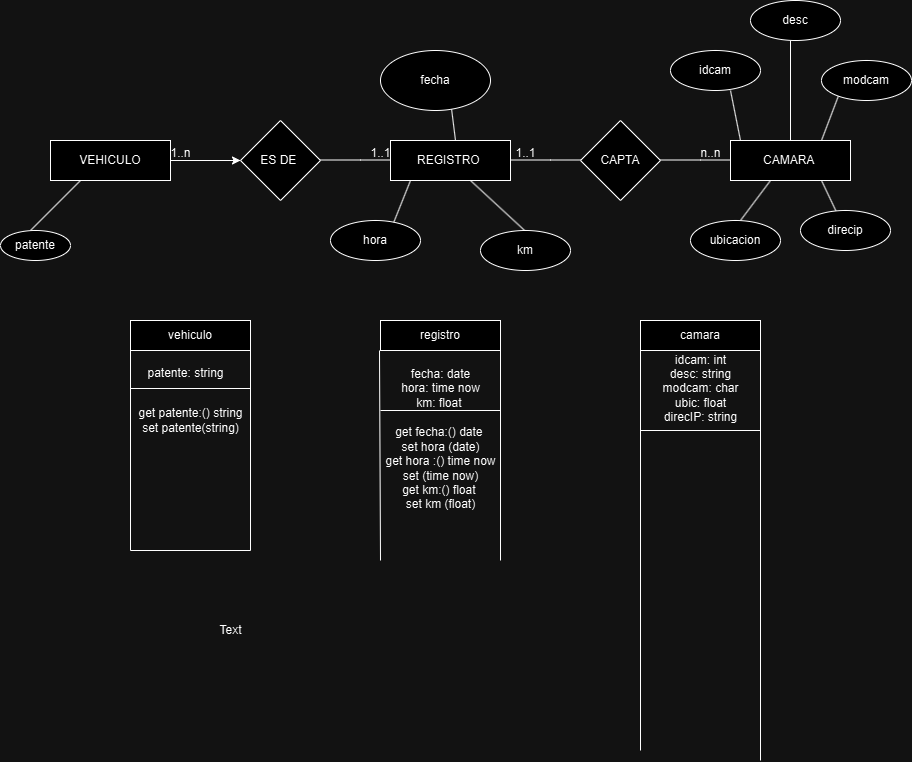

The diagram above was exported from draw.io. Its source (the exported page's mxGraphModel, read from the mxfile embedded in the PNG):
<mxGraphModel dx="880" dy="468" grid="1" gridSize="10" guides="1" tooltips="1" connect="1" arrows="1" fold="1" page="1" pageScale="1" pageWidth="827" pageHeight="1169" math="0" shadow="0">
  <root>
    <mxCell id="0" />
    <mxCell id="1" parent="0" />
    <mxCell id="IxXc_e93iO5jp_bAwM6e-38" value="" style="edgeStyle=orthogonalEdgeStyle;rounded=0;orthogonalLoop=1;jettySize=auto;html=1;" parent="1" source="IxXc_e93iO5jp_bAwM6e-1" target="IxXc_e93iO5jp_bAwM6e-8" edge="1">
      <mxGeometry relative="1" as="geometry" />
    </mxCell>
    <mxCell id="IxXc_e93iO5jp_bAwM6e-1" value="&lt;font style=&quot;vertical-align: inherit;&quot;&gt;&lt;font style=&quot;vertical-align: inherit;&quot;&gt;VEHICULO&lt;/font&gt;&lt;/font&gt;" style="rounded=0;whiteSpace=wrap;html=1;" parent="1" vertex="1">
      <mxGeometry x="470" y="160" width="120" height="40" as="geometry" />
    </mxCell>
    <mxCell id="IxXc_e93iO5jp_bAwM6e-2" value="REGISTRO&amp;nbsp;" style="rounded=0;whiteSpace=wrap;html=1;" parent="1" vertex="1">
      <mxGeometry x="810" y="160" width="120" height="40" as="geometry" />
    </mxCell>
    <mxCell id="IxXc_e93iO5jp_bAwM6e-3" value="CAMARA&amp;nbsp;" style="rounded=0;whiteSpace=wrap;html=1;" parent="1" vertex="1">
      <mxGeometry x="1150" y="160" width="120" height="40" as="geometry" />
    </mxCell>
    <mxCell id="IxXc_e93iO5jp_bAwM6e-4" value="" style="endArrow=none;html=1;rounded=0;exitX=1;exitY=0.5;exitDx=0;exitDy=0;" parent="1" source="IxXc_e93iO5jp_bAwM6e-1" edge="1">
      <mxGeometry width="50" height="50" relative="1" as="geometry">
        <mxPoint x="590" y="205" as="sourcePoint" />
        <mxPoint x="660" y="180" as="targetPoint" />
        <Array as="points">
          <mxPoint x="630" y="180" />
        </Array>
      </mxGeometry>
    </mxCell>
    <mxCell id="IxXc_e93iO5jp_bAwM6e-5" value="" style="endArrow=none;html=1;rounded=0;exitX=1;exitY=0.5;exitDx=0;exitDy=0;" parent="1" edge="1">
      <mxGeometry width="50" height="50" relative="1" as="geometry">
        <mxPoint x="740" y="179.5" as="sourcePoint" />
        <mxPoint x="810" y="179.5" as="targetPoint" />
        <Array as="points">
          <mxPoint x="780" y="179.5" />
        </Array>
      </mxGeometry>
    </mxCell>
    <mxCell id="IxXc_e93iO5jp_bAwM6e-6" value="" style="endArrow=none;html=1;rounded=0;exitX=1;exitY=0.5;exitDx=0;exitDy=0;" parent="1" edge="1">
      <mxGeometry width="50" height="50" relative="1" as="geometry">
        <mxPoint x="930" y="179.5" as="sourcePoint" />
        <mxPoint x="1000" y="179.5" as="targetPoint" />
        <Array as="points">
          <mxPoint x="970" y="179.5" />
        </Array>
      </mxGeometry>
    </mxCell>
    <mxCell id="IxXc_e93iO5jp_bAwM6e-7" value="" style="endArrow=none;html=1;rounded=0;exitX=1;exitY=0.5;exitDx=0;exitDy=0;" parent="1" edge="1">
      <mxGeometry width="50" height="50" relative="1" as="geometry">
        <mxPoint x="1080" y="179.5" as="sourcePoint" />
        <mxPoint x="1150" y="179.5" as="targetPoint" />
        <Array as="points">
          <mxPoint x="1120" y="179.5" />
        </Array>
      </mxGeometry>
    </mxCell>
    <mxCell id="IxXc_e93iO5jp_bAwM6e-8" value="ES DE&amp;nbsp;" style="rhombus;whiteSpace=wrap;html=1;" parent="1" vertex="1">
      <mxGeometry x="660" y="140" width="80" height="80" as="geometry" />
    </mxCell>
    <mxCell id="IxXc_e93iO5jp_bAwM6e-9" value="CAPTA" style="rhombus;whiteSpace=wrap;html=1;" parent="1" vertex="1">
      <mxGeometry x="1000" y="140" width="80" height="80" as="geometry" />
    </mxCell>
    <mxCell id="IxXc_e93iO5jp_bAwM6e-12" value="" style="endArrow=none;html=1;rounded=0;" parent="1" edge="1">
      <mxGeometry width="50" height="50" relative="1" as="geometry">
        <mxPoint x="450" y="250" as="sourcePoint" />
        <mxPoint x="500" y="200" as="targetPoint" />
      </mxGeometry>
    </mxCell>
    <mxCell id="IxXc_e93iO5jp_bAwM6e-14" value="" style="endArrow=none;html=1;rounded=0;" parent="1" edge="1">
      <mxGeometry width="50" height="50" relative="1" as="geometry">
        <mxPoint x="810" y="250" as="sourcePoint" />
        <mxPoint x="830" y="200" as="targetPoint" />
      </mxGeometry>
    </mxCell>
    <mxCell id="IxXc_e93iO5jp_bAwM6e-16" value="" style="endArrow=none;html=1;rounded=0;exitX=0.5;exitY=0;exitDx=0;exitDy=0;" parent="1" edge="1">
      <mxGeometry width="50" height="50" relative="1" as="geometry">
        <mxPoint x="955" y="260" as="sourcePoint" />
        <mxPoint x="890" y="200" as="targetPoint" />
      </mxGeometry>
    </mxCell>
    <mxCell id="IxXc_e93iO5jp_bAwM6e-17" value="" style="endArrow=none;html=1;rounded=0;" parent="1" edge="1">
      <mxGeometry width="50" height="50" relative="1" as="geometry">
        <mxPoint x="870" y="120" as="sourcePoint" />
        <mxPoint x="875" y="160" as="targetPoint" />
      </mxGeometry>
    </mxCell>
    <mxCell id="IxXc_e93iO5jp_bAwM6e-18" value="" style="endArrow=none;html=1;rounded=0;" parent="1" edge="1">
      <mxGeometry width="50" height="50" relative="1" as="geometry">
        <mxPoint x="1160" y="240" as="sourcePoint" />
        <mxPoint x="1190" y="200" as="targetPoint" />
      </mxGeometry>
    </mxCell>
    <mxCell id="IxXc_e93iO5jp_bAwM6e-20" value="" style="endArrow=none;html=1;rounded=0;" parent="1" edge="1">
      <mxGeometry width="50" height="50" relative="1" as="geometry">
        <mxPoint x="1260" y="240" as="sourcePoint" />
        <mxPoint x="1241" y="200" as="targetPoint" />
      </mxGeometry>
    </mxCell>
    <mxCell id="IxXc_e93iO5jp_bAwM6e-21" value="" style="endArrow=none;html=1;rounded=0;" parent="1" edge="1">
      <mxGeometry width="50" height="50" relative="1" as="geometry">
        <mxPoint x="1241" y="160" as="sourcePoint" />
        <mxPoint x="1260" y="110" as="targetPoint" />
      </mxGeometry>
    </mxCell>
    <mxCell id="IxXc_e93iO5jp_bAwM6e-22" value="" style="endArrow=none;html=1;rounded=0;" parent="1" edge="1">
      <mxGeometry width="50" height="50" relative="1" as="geometry">
        <mxPoint x="1160" y="160" as="sourcePoint" />
        <mxPoint x="1150" y="110" as="targetPoint" />
      </mxGeometry>
    </mxCell>
    <mxCell id="IxXc_e93iO5jp_bAwM6e-23" value="" style="endArrow=none;html=1;rounded=0;exitX=0.5;exitY=0;exitDx=0;exitDy=0;" parent="1" source="IxXc_e93iO5jp_bAwM6e-3" edge="1">
      <mxGeometry width="50" height="50" relative="1" as="geometry">
        <mxPoint x="1191" y="160" as="sourcePoint" />
        <mxPoint x="1210" y="60" as="targetPoint" />
      </mxGeometry>
    </mxCell>
    <mxCell id="IxXc_e93iO5jp_bAwM6e-24" value="patente" style="ellipse;whiteSpace=wrap;html=1;" parent="1" vertex="1">
      <mxGeometry x="420" y="250" width="70" height="30" as="geometry" />
    </mxCell>
    <mxCell id="IxXc_e93iO5jp_bAwM6e-26" value="fecha" style="ellipse;whiteSpace=wrap;html=1;" parent="1" vertex="1">
      <mxGeometry x="800" y="70" width="110" height="60" as="geometry" />
    </mxCell>
    <mxCell id="IxXc_e93iO5jp_bAwM6e-27" value="hora" style="ellipse;whiteSpace=wrap;html=1;" parent="1" vertex="1">
      <mxGeometry x="750" y="240" width="90" height="40" as="geometry" />
    </mxCell>
    <mxCell id="IxXc_e93iO5jp_bAwM6e-29" value="ubicacion" style="ellipse;whiteSpace=wrap;html=1;" parent="1" vertex="1">
      <mxGeometry x="1110" y="240" width="90" height="40" as="geometry" />
    </mxCell>
    <mxCell id="IxXc_e93iO5jp_bAwM6e-30" value="direcip" style="ellipse;whiteSpace=wrap;html=1;" parent="1" vertex="1">
      <mxGeometry x="1220" y="230" width="90" height="40" as="geometry" />
    </mxCell>
    <mxCell id="IxXc_e93iO5jp_bAwM6e-31" value="desc" style="ellipse;whiteSpace=wrap;html=1;" parent="1" vertex="1">
      <mxGeometry x="1170" y="20" width="90" height="40" as="geometry" />
    </mxCell>
    <mxCell id="IxXc_e93iO5jp_bAwM6e-32" value="modcam" style="ellipse;whiteSpace=wrap;html=1;" parent="1" vertex="1">
      <mxGeometry x="1241" y="80" width="90" height="40" as="geometry" />
    </mxCell>
    <mxCell id="IxXc_e93iO5jp_bAwM6e-33" value="idcam" style="ellipse;whiteSpace=wrap;html=1;" parent="1" vertex="1">
      <mxGeometry x="1090" y="70" width="90" height="40" as="geometry" />
    </mxCell>
    <mxCell id="IxXc_e93iO5jp_bAwM6e-34" value="km" style="ellipse;whiteSpace=wrap;html=1;" parent="1" vertex="1">
      <mxGeometry x="900" y="250" width="90" height="40" as="geometry" />
    </mxCell>
    <mxCell id="IxXc_e93iO5jp_bAwM6e-37" value="1..1" style="text;html=1;align=center;verticalAlign=middle;resizable=0;points=[];autosize=1;strokeColor=none;fillColor=none;" parent="1" vertex="1">
      <mxGeometry x="780" y="158" width="40" height="30" as="geometry" />
    </mxCell>
    <mxCell id="IxXc_e93iO5jp_bAwM6e-39" value="1..n" style="text;html=1;align=center;verticalAlign=middle;resizable=0;points=[];autosize=1;strokeColor=none;fillColor=none;" parent="1" vertex="1">
      <mxGeometry x="580" y="158" width="40" height="30" as="geometry" />
    </mxCell>
    <mxCell id="IxXc_e93iO5jp_bAwM6e-40" value="n..n" style="text;html=1;align=center;verticalAlign=middle;resizable=0;points=[];autosize=1;strokeColor=none;fillColor=none;" parent="1" vertex="1">
      <mxGeometry x="1110" y="158" width="40" height="30" as="geometry" />
    </mxCell>
    <mxCell id="IxXc_e93iO5jp_bAwM6e-41" value="1..1" style="text;html=1;align=center;verticalAlign=middle;resizable=0;points=[];autosize=1;strokeColor=none;fillColor=none;" parent="1" vertex="1">
      <mxGeometry x="925" y="158" width="40" height="30" as="geometry" />
    </mxCell>
    <mxCell id="IxXc_e93iO5jp_bAwM6e-42" value="vehiculo" style="rounded=0;whiteSpace=wrap;html=1;" parent="1" vertex="1">
      <mxGeometry x="550" y="340" width="120" height="30" as="geometry" />
    </mxCell>
    <mxCell id="IxXc_e93iO5jp_bAwM6e-43" value="registro" style="rounded=0;whiteSpace=wrap;html=1;" parent="1" vertex="1">
      <mxGeometry x="800" y="340" width="120" height="30" as="geometry" />
    </mxCell>
    <mxCell id="IxXc_e93iO5jp_bAwM6e-44" value="camara" style="rounded=0;whiteSpace=wrap;html=1;" parent="1" vertex="1">
      <mxGeometry x="1060" y="340" width="120" height="30" as="geometry" />
    </mxCell>
    <mxCell id="IxXc_e93iO5jp_bAwM6e-48" value="" style="endArrow=none;html=1;rounded=0;" parent="1" edge="1">
      <mxGeometry width="50" height="50" relative="1" as="geometry">
        <mxPoint x="550" y="570" as="sourcePoint" />
        <mxPoint x="550" y="370" as="targetPoint" />
      </mxGeometry>
    </mxCell>
    <mxCell id="IxXc_e93iO5jp_bAwM6e-49" value="" style="endArrow=none;html=1;rounded=0;" parent="1" edge="1">
      <mxGeometry width="50" height="50" relative="1" as="geometry">
        <mxPoint x="670" y="570" as="sourcePoint" />
        <mxPoint x="670" y="370" as="targetPoint" />
      </mxGeometry>
    </mxCell>
    <mxCell id="IxXc_e93iO5jp_bAwM6e-50" value="" style="endArrow=none;html=1;rounded=0;" parent="1" edge="1">
      <mxGeometry width="50" height="50" relative="1" as="geometry">
        <mxPoint x="800" y="580" as="sourcePoint" />
        <mxPoint x="799" y="370" as="targetPoint" />
      </mxGeometry>
    </mxCell>
    <mxCell id="IxXc_e93iO5jp_bAwM6e-51" value="" style="endArrow=none;html=1;rounded=0;" parent="1" edge="1">
      <mxGeometry width="50" height="50" relative="1" as="geometry">
        <mxPoint x="920" y="580" as="sourcePoint" />
        <mxPoint x="920" y="370" as="targetPoint" />
      </mxGeometry>
    </mxCell>
    <mxCell id="IxXc_e93iO5jp_bAwM6e-52" value="" style="endArrow=none;html=1;rounded=0;" parent="1" edge="1">
      <mxGeometry width="50" height="50" relative="1" as="geometry">
        <mxPoint x="1060" y="770" as="sourcePoint" />
        <mxPoint x="1060" y="360" as="targetPoint" />
      </mxGeometry>
    </mxCell>
    <mxCell id="IxXc_e93iO5jp_bAwM6e-53" value="" style="endArrow=none;html=1;rounded=0;" parent="1" edge="1">
      <mxGeometry width="50" height="50" relative="1" as="geometry">
        <mxPoint x="1180" y="780" as="sourcePoint" />
        <mxPoint x="1180" y="370" as="targetPoint" />
      </mxGeometry>
    </mxCell>
    <mxCell id="IxXc_e93iO5jp_bAwM6e-54" value="patente: string" style="text;html=1;align=center;verticalAlign=middle;resizable=0;points=[];autosize=1;strokeColor=none;fillColor=none;" parent="1" vertex="1">
      <mxGeometry x="555" y="378" width="100" height="30" as="geometry" />
    </mxCell>
    <mxCell id="IxXc_e93iO5jp_bAwM6e-55" value="" style="endArrow=none;html=1;rounded=0;" parent="1" edge="1">
      <mxGeometry width="50" height="50" relative="1" as="geometry">
        <mxPoint x="550" y="408" as="sourcePoint" />
        <mxPoint x="670" y="408" as="targetPoint" />
      </mxGeometry>
    </mxCell>
    <mxCell id="IxXc_e93iO5jp_bAwM6e-57" value="get patente:() string&lt;div&gt;set patente(string)&lt;/div&gt;" style="text;html=1;align=center;verticalAlign=middle;resizable=0;points=[];autosize=1;strokeColor=none;fillColor=none;" parent="1" vertex="1">
      <mxGeometry x="545" y="420" width="130" height="40" as="geometry" />
    </mxCell>
    <mxCell id="IxXc_e93iO5jp_bAwM6e-60" value="" style="endArrow=none;html=1;rounded=0;" parent="1" edge="1">
      <mxGeometry width="50" height="50" relative="1" as="geometry">
        <mxPoint x="550" y="570" as="sourcePoint" />
        <mxPoint x="670" y="570" as="targetPoint" />
      </mxGeometry>
    </mxCell>
    <mxCell id="IxXc_e93iO5jp_bAwM6e-61" value="Text" style="text;html=1;align=center;verticalAlign=middle;resizable=0;points=[];autosize=1;strokeColor=none;fillColor=none;" parent="1" vertex="1">
      <mxGeometry x="625" y="635" width="50" height="30" as="geometry" />
    </mxCell>
    <mxCell id="IxXc_e93iO5jp_bAwM6e-62" value="fecha: date&lt;div&gt;hora: time now&lt;/div&gt;&lt;div&gt;km: float&amp;nbsp;&lt;/div&gt;" style="text;html=1;align=center;verticalAlign=middle;resizable=0;points=[];autosize=1;strokeColor=none;fillColor=none;" parent="1" vertex="1">
      <mxGeometry x="810" y="378" width="100" height="60" as="geometry" />
    </mxCell>
    <mxCell id="IxXc_e93iO5jp_bAwM6e-63" value="" style="endArrow=none;html=1;rounded=0;" parent="1" edge="1">
      <mxGeometry width="50" height="50" relative="1" as="geometry">
        <mxPoint x="800" y="430" as="sourcePoint" />
        <mxPoint x="920" y="430" as="targetPoint" />
      </mxGeometry>
    </mxCell>
    <mxCell id="IxXc_e93iO5jp_bAwM6e-64" value="get fecha:() date&amp;nbsp;&lt;div&gt;set hora (date)&lt;/div&gt;&lt;div&gt;get hora :() time now&lt;/div&gt;&lt;div&gt;set (time now)&lt;/div&gt;&lt;div&gt;get km:() float&amp;nbsp;&lt;/div&gt;&lt;div&gt;set km (float)&lt;/div&gt;" style="text;html=1;align=center;verticalAlign=middle;resizable=0;points=[];autosize=1;strokeColor=none;fillColor=none;" parent="1" vertex="1">
      <mxGeometry x="795" y="438" width="130" height="100" as="geometry" />
    </mxCell>
    <mxCell id="IxXc_e93iO5jp_bAwM6e-65" value="" style="endArrow=none;html=1;rounded=0;" parent="1" edge="1">
      <mxGeometry width="50" height="50" relative="1" as="geometry">
        <mxPoint x="1060" y="450" as="sourcePoint" />
        <mxPoint x="1180" y="450" as="targetPoint" />
      </mxGeometry>
    </mxCell>
    <mxCell id="IxXc_e93iO5jp_bAwM6e-66" value="idcam: int&lt;div&gt;desc: string&lt;/div&gt;&lt;div&gt;modcam: char&lt;/div&gt;&lt;div&gt;ubic: float&lt;/div&gt;&lt;div&gt;direcIP: string&lt;/div&gt;" style="text;html=1;align=center;verticalAlign=middle;resizable=0;points=[];autosize=1;strokeColor=none;fillColor=none;" parent="1" vertex="1">
      <mxGeometry x="1070" y="363" width="100" height="90" as="geometry" />
    </mxCell>
  </root>
</mxGraphModel>